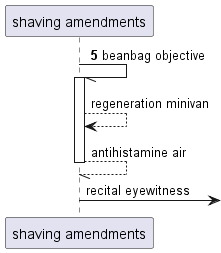

The diagram above was rendered by PlantUML. Its source (embedded in the PNG):
@startuml
participant "shaving amendments" as 0
autonumber 5 10
0 -// 0++ : beanbag objective
autonumber stop
0 --> 0: regeneration minivan
return antihistamine air
0 ->] : recital eyewitness
autonumber resume
@enduml